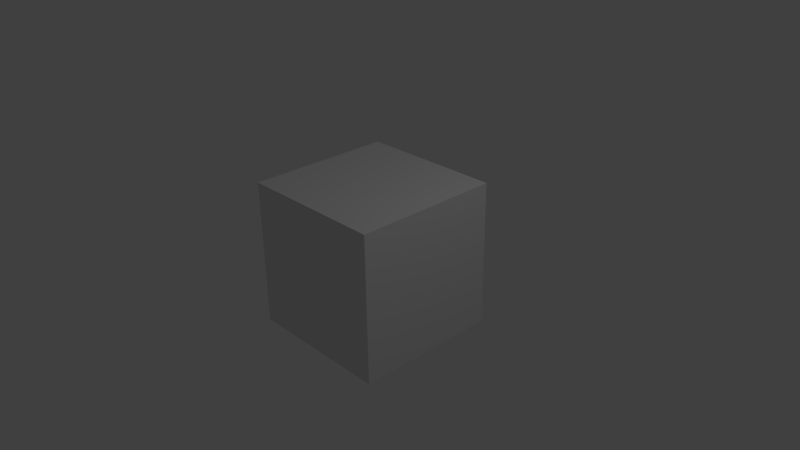 # Source: gnoom-simple.blend  (saved by Blender 2.73.0; exported with 4.5.12 LTS)
import bpy
from mathutils import Matrix  # noqa: F401  (used for matrix-valued properties, if any)

bpy.ops.wm.read_factory_settings(use_empty=True)
scene = bpy.context.scene
scene.name = 'Scene'

# ---- collections
col_collection_1 = bpy.data.collections.new('Collection 1'); scene.collection.children.link(col_collection_1)

# ---- materials (node trees are filled in below, after node groups)
mat_material = bpy.data.materials.new('Material')
mat_material.alpha_threshold = 0.0
mat_material.use_transparent_shadow = False
mat_material.roughness = 0.5
mat_material.line_color = (0.0, 0.0, 0.0, 1.0)

# ---- material node trees

# ---- world
world_world = bpy.data.worlds.new('World'); scene.world = world_world
world_world.color = (0.05088, 0.05088, 0.05088)
world_world.use_sun_shadow = False
world_world.sun_shadow_jitter_overblur = 0.0
world_world.cycles.sampling_method = 'MANUAL'
world_world.cycles.sample_map_resolution = 256

# ---- cameras
cam_camera = bpy.data.cameras.new('Camera')
cam_camera.clip_end = 100.0
cam_camera.lens = 35.0
cam_camera.sensor_width = 32.0
cam_camera.sensor_height = 18.0
cam_camera.ortho_scale = 7.314
cam_camera.dof.focus_distance = 0.0
cam_camera.dof.aperture_fstop = 128.0

# ---- lights
light_lamp = bpy.data.lights.new('Lamp', 'POINT')
light_lamp.transmission_factor = 0.0
light_lamp.cutoff_distance = 30.0
light_lamp.energy = 100.0
light_lamp.shadow_buffer_clip_start = 1.001
light_lamp.shadow_soft_size = 0.1
light_lamp.shadow_maximum_resolution = 0.006
light_lamp.use_absolute_resolution = True
light_lamp.cycles.use_multiple_importance_sampling = False

# ---- meshes
me_cube = bpy.data.meshes.new('Cube')
me_cube.from_pydata([(1.0, 1.0, -1.0), (1.0, -1.0, -1.0), (-1.0, -1.0, -1.0), (-1.0, 1.0, -1.0), (1.0, 1.0, 1.0), (1.0, -1.0, 1.0), (-1.0, -1.0, 1.0), (-1.0, 1.0, 1.0)], [], [(0, 1, 2, 3), (4, 7, 6, 5), (0, 4, 5, 1), (1, 5, 6, 2), (2, 6, 7, 3), (4, 0, 3, 7)])
me_cube.materials.append(mat_material)
me_cube.use_remesh_preserve_volume = False
me_cube.use_remesh_preserve_attributes = False
me_cube.use_mirror_vertex_groups = False
me_cube.update()

# ---- objects
ob_cube = bpy.data.objects.new('Cube', me_cube)
ob_lamp = bpy.data.objects.new('Lamp', light_lamp)
ob_camera = bpy.data.objects.new('Camera', cam_camera)

# ---- transforms, parenting, visibility, modifiers, constraints
ob_cube.location = (0.0, 0.0, 0.0)
ob_cube.lock_rotations_4d = False
ob_cube.empty_display_type = 'ARROWS'
ob_cube.lineart.crease_threshold = 0.0
ob_lamp.location = (4.076, 1.005, 5.904)
ob_lamp.rotation_euler = (0.6503, 0.05522, 1.866)
ob_lamp.lock_rotations_4d = False
ob_lamp.empty_display_type = 'ARROWS'
ob_lamp.color = (0.0, 0.0, 0.0, 0.0)
ob_lamp.lineart.crease_threshold = 0.0
ob_camera.location = (7.481, -6.508, 5.344)
ob_camera.rotation_euler = (1.109, 0.01082, 0.8149)
ob_camera.lock_rotations_4d = False
ob_camera.empty_display_type = 'ARROWS'
ob_camera.color = (0.0, 0.0, 0.0, 0.0)
ob_camera.display_type = 'WIRE'
ob_camera.lineart.crease_threshold = 0.0

# ---- collection membership
col_collection_1.objects.link(ob_cube)
col_collection_1.objects.link(ob_lamp)
col_collection_1.objects.link(ob_camera)

# ---- scene / render settings (as saved in the file)
scene.camera = ob_camera
scene.frame_start = 1; scene.frame_end = 250; scene.frame_set(1)
scene.render.engine = 'BLENDER_EEVEE_NEXT'
scene.render.image_settings.color_mode = 'RGB'
scene.render.image_settings.compression = 90
scene.render.resolution_percentage = 50
scene.render.dither_intensity = 0.0
scene.render.bake_margin = 2
scene.render.bake_bias = 0.0
scene.cycles.use_denoising = False
scene.cycles.samples = 10
scene.cycles.sampling_pattern = 'TABULATED_SOBOL'
scene.cycles.light_sampling_threshold = 0.0
scene.cycles.use_adaptive_sampling = False
scene.cycles.use_light_tree = False
scene.cycles.blur_glossy = 0.0
scene.cycles.pixel_filter_type = 'GAUSSIAN'
scene.cycles.sample_clamp_indirect = 0.0
scene.view_settings.view_transform = 'Standard'
bpy.context.view_layer.update()
